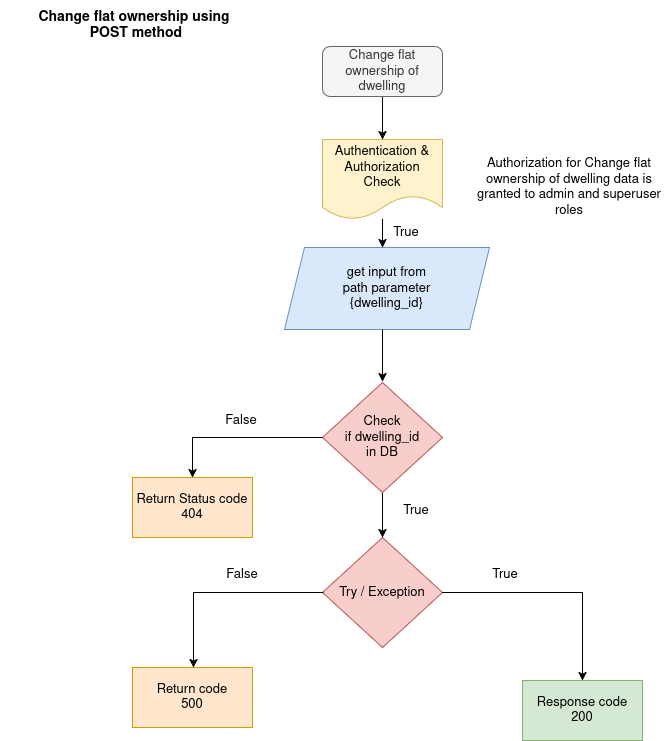

The diagram above was exported from draw.io. Its source (the exported page's mxGraphModel, read from the mxfile embedded in the PNG):
<mxGraphModel dx="1426" dy="733" grid="1" gridSize="10" guides="1" tooltips="1" connect="1" arrows="1" fold="1" page="1" pageScale="1" pageWidth="827" pageHeight="1169" math="0" shadow="0">
  <root>
    <mxCell id="0" />
    <mxCell id="1" parent="0" />
    <mxCell id="63uaGVkXgXYaxnLglhQI-1" value="&lt;div&gt;Change flat ownership using&amp;nbsp;&lt;/div&gt;&lt;div&gt;POST method&lt;/div&gt;" style="text;html=1;align=center;verticalAlign=middle;whiteSpace=wrap;rounded=0;strokeWidth=1;fontStyle=1;fontSize=14;" parent="1" vertex="1">
      <mxGeometry x="8" y="61" width="272" height="50" as="geometry" />
    </mxCell>
    <mxCell id="63uaGVkXgXYaxnLglhQI-2" style="edgeStyle=orthogonalEdgeStyle;rounded=0;orthogonalLoop=1;jettySize=auto;html=1;exitX=0.5;exitY=1;exitDx=0;exitDy=0;entryX=0.5;entryY=0;entryDx=0;entryDy=0;align=center;verticalAlign=middle;fontStyle=0;horizontal=1;fontSize=13;labelPosition=center;verticalLabelPosition=middle;" parent="1" source="63uaGVkXgXYaxnLglhQI-3" target="63uaGVkXgXYaxnLglhQI-5" edge="1">
      <mxGeometry relative="1" as="geometry" />
    </mxCell>
    <mxCell id="63uaGVkXgXYaxnLglhQI-3" value="Change flat ownership of dwelling " style="rounded=1;whiteSpace=wrap;html=1;fillColor=#f5f5f5;fontColor=#333333;strokeColor=#666666;align=center;verticalAlign=middle;fontStyle=0;horizontal=1;fontSize=13;labelPosition=center;verticalLabelPosition=middle;" parent="1" vertex="1">
      <mxGeometry x="330" y="107" width="120" height="50" as="geometry" />
    </mxCell>
    <mxCell id="63uaGVkXgXYaxnLglhQI-4" value="" style="edgeStyle=orthogonalEdgeStyle;rounded=0;orthogonalLoop=1;jettySize=auto;html=1;align=center;verticalAlign=middle;fontStyle=0;horizontal=1;fontSize=13;labelPosition=center;verticalLabelPosition=middle;" parent="1" source="63uaGVkXgXYaxnLglhQI-5" edge="1">
      <mxGeometry relative="1" as="geometry">
        <mxPoint x="390" y="308" as="targetPoint" />
      </mxGeometry>
    </mxCell>
    <mxCell id="63uaGVkXgXYaxnLglhQI-5" value="&lt;div style=&quot;font-size: 13px;&quot;&gt;Authentication &amp;amp; &lt;br style=&quot;font-size: 13px;&quot;&gt;&lt;/div&gt;&lt;div style=&quot;font-size: 13px;&quot;&gt;Authorization&lt;/div&gt;&lt;div style=&quot;font-size: 13px;&quot;&gt;Check&lt;br style=&quot;font-size: 13px;&quot;&gt;&lt;/div&gt;" style="shape=document;whiteSpace=wrap;html=1;boundedLbl=1;fillColor=#fff2cc;strokeColor=#d6b656;align=center;verticalAlign=middle;fontStyle=0;horizontal=1;fontSize=13;labelPosition=center;verticalLabelPosition=middle;" parent="1" vertex="1">
      <mxGeometry x="330" y="200" width="120" height="80" as="geometry" />
    </mxCell>
    <mxCell id="63uaGVkXgXYaxnLglhQI-9" value="Try / Exception" style="rhombus;whiteSpace=wrap;html=1;fillColor=#f8cecc;strokeColor=#b85450;align=center;verticalAlign=middle;fontStyle=0;horizontal=1;fontSize=13;labelPosition=center;verticalLabelPosition=middle;" parent="1" vertex="1">
      <mxGeometry x="330" y="598" width="120" height="110" as="geometry" />
    </mxCell>
    <mxCell id="63uaGVkXgXYaxnLglhQI-10" value="&lt;div style=&quot;font-size: 13px;&quot;&gt;Return code&lt;/div&gt;&lt;div style=&quot;font-size: 13px;&quot;&gt;500&lt;br style=&quot;font-size: 13px;&quot;&gt;&lt;/div&gt;" style="rounded=0;whiteSpace=wrap;html=1;fillColor=#ffe6cc;strokeColor=#d79b00;fontSize=13;" parent="1" vertex="1">
      <mxGeometry x="140" y="728" width="120" height="60" as="geometry" />
    </mxCell>
    <mxCell id="63uaGVkXgXYaxnLglhQI-11" value="&lt;div style=&quot;font-size: 13px;&quot;&gt;Response code &lt;br style=&quot;font-size: 13px;&quot;&gt;&lt;/div&gt;&lt;div style=&quot;font-size: 13px;&quot;&gt;200&lt;/div&gt;" style="rounded=0;whiteSpace=wrap;html=1;fillColor=#d5e8d4;strokeColor=#82b366;align=center;verticalAlign=middle;fontStyle=0;horizontal=1;fontSize=13;labelPosition=center;verticalLabelPosition=middle;" parent="1" vertex="1">
      <mxGeometry x="530" y="741" width="120" height="60" as="geometry" />
    </mxCell>
    <mxCell id="63uaGVkXgXYaxnLglhQI-14" value="" style="endArrow=classic;html=1;rounded=0;align=center;verticalAlign=middle;fontStyle=0;horizontal=1;fontSize=13;labelPosition=center;verticalLabelPosition=middle;" parent="1" edge="1">
      <mxGeometry width="50" height="50" relative="1" as="geometry">
        <mxPoint x="450" y="653" as="sourcePoint" />
        <mxPoint x="590" y="741" as="targetPoint" />
        <Array as="points">
          <mxPoint x="590" y="653" />
        </Array>
      </mxGeometry>
    </mxCell>
    <mxCell id="63uaGVkXgXYaxnLglhQI-15" value="" style="endArrow=classic;html=1;rounded=0;align=center;verticalAlign=middle;fontStyle=0;horizontal=1;fontSize=13;labelPosition=center;verticalLabelPosition=middle;" parent="1" edge="1">
      <mxGeometry width="50" height="50" relative="1" as="geometry">
        <mxPoint x="331" y="653" as="sourcePoint" />
        <mxPoint x="201" y="728" as="targetPoint" />
        <Array as="points">
          <mxPoint x="201" y="653" />
        </Array>
      </mxGeometry>
    </mxCell>
    <mxCell id="63uaGVkXgXYaxnLglhQI-16" value="False" style="text;html=1;align=center;verticalAlign=middle;whiteSpace=wrap;rounded=0;fontStyle=0;horizontal=1;fontSize=13;labelPosition=center;verticalLabelPosition=middle;" parent="1" vertex="1">
      <mxGeometry x="220" y="620" width="60" height="30" as="geometry" />
    </mxCell>
    <mxCell id="63uaGVkXgXYaxnLglhQI-17" value="True" style="text;html=1;align=center;verticalAlign=middle;whiteSpace=wrap;rounded=0;fontStyle=0;horizontal=1;fontSize=13;labelPosition=center;verticalLabelPosition=middle;" parent="1" vertex="1">
      <mxGeometry x="460" y="620" width="106" height="30" as="geometry" />
    </mxCell>
    <mxCell id="63uaGVkXgXYaxnLglhQI-19" value="True" style="text;html=1;align=center;verticalAlign=middle;whiteSpace=wrap;rounded=0;fontStyle=0;horizontal=1;fontSize=13;labelPosition=center;verticalLabelPosition=middle;" parent="1" vertex="1">
      <mxGeometry x="361" y="278" width="106" height="30" as="geometry" />
    </mxCell>
    <mxCell id="63uaGVkXgXYaxnLglhQI-20" value="Authorization for&amp;nbsp;Change flat ownership of dwelling   data is granted to admin and superuser roles" style="text;html=1;align=center;verticalAlign=middle;whiteSpace=wrap;rounded=0;fontSize=13;" parent="1" vertex="1">
      <mxGeometry x="477" y="218" width="200" height="60" as="geometry" />
    </mxCell>
    <mxCell id="63uaGVkXgXYaxnLglhQI-21" value="&lt;div&gt;get input from &lt;br&gt;&lt;/div&gt;&lt;div&gt;path parameter&lt;/div&gt;&lt;div&gt;{dwelling_id} &lt;br&gt;&lt;/div&gt;" style="shape=parallelogram;perimeter=parallelogramPerimeter;whiteSpace=wrap;html=1;fixedSize=1;fillColor=#dae8fc;strokeColor=#6c8ebf;align=center;verticalAlign=middle;fontStyle=0;horizontal=1;fontSize=13;labelPosition=center;verticalLabelPosition=middle;" parent="1" vertex="1">
      <mxGeometry x="292" y="308" width="205" height="82" as="geometry" />
    </mxCell>
    <mxCell id="63uaGVkXgXYaxnLglhQI-22" value="" style="edgeStyle=orthogonalEdgeStyle;rounded=0;orthogonalLoop=1;jettySize=auto;html=1;" parent="1" source="63uaGVkXgXYaxnLglhQI-23" edge="1">
      <mxGeometry relative="1" as="geometry">
        <mxPoint x="390" y="598" as="targetPoint" />
      </mxGeometry>
    </mxCell>
    <mxCell id="63uaGVkXgXYaxnLglhQI-23" value="&lt;div&gt;Check&lt;/div&gt;&lt;div&gt;if dwelling_id&lt;/div&gt;&lt;div&gt;in DB&lt;br&gt;&lt;/div&gt;" style="rhombus;whiteSpace=wrap;html=1;fillColor=#f8cecc;strokeColor=#b85450;align=center;verticalAlign=middle;fontStyle=0;horizontal=1;fontSize=13;labelPosition=center;verticalLabelPosition=middle;" parent="1" vertex="1">
      <mxGeometry x="330" y="443" width="120" height="110" as="geometry" />
    </mxCell>
    <mxCell id="63uaGVkXgXYaxnLglhQI-24" value="&lt;div style=&quot;font-size: 13px;&quot;&gt;Return Status code&lt;/div&gt;&lt;div style=&quot;font-size: 13px;&quot;&gt;404&lt;br style=&quot;font-size: 13px;&quot;&gt;&lt;/div&gt;" style="rounded=0;whiteSpace=wrap;html=1;fillColor=#ffe6cc;strokeColor=#d79b00;fontSize=13;" parent="1" vertex="1">
      <mxGeometry x="140" y="538" width="120" height="60" as="geometry" />
    </mxCell>
    <mxCell id="63uaGVkXgXYaxnLglhQI-25" value="" style="endArrow=classic;html=1;rounded=0;align=center;verticalAlign=middle;fontStyle=0;horizontal=1;fontSize=13;labelPosition=center;verticalLabelPosition=middle;entryX=0.5;entryY=0;entryDx=0;entryDy=0;" parent="1" target="63uaGVkXgXYaxnLglhQI-24" edge="1">
      <mxGeometry width="50" height="50" relative="1" as="geometry">
        <mxPoint x="330" y="498" as="sourcePoint" />
        <mxPoint x="200" y="532" as="targetPoint" />
        <Array as="points">
          <mxPoint x="200" y="498" />
        </Array>
      </mxGeometry>
    </mxCell>
    <mxCell id="63uaGVkXgXYaxnLglhQI-26" value="False" style="text;html=1;align=center;verticalAlign=middle;whiteSpace=wrap;rounded=0;fontStyle=0;horizontal=1;fontSize=13;labelPosition=center;verticalLabelPosition=middle;" parent="1" vertex="1">
      <mxGeometry x="219" y="466" width="60" height="30" as="geometry" />
    </mxCell>
    <mxCell id="63uaGVkXgXYaxnLglhQI-29" value="True" style="text;html=1;align=center;verticalAlign=middle;whiteSpace=wrap;rounded=0;fontStyle=0;horizontal=1;fontSize=13;labelPosition=center;verticalLabelPosition=middle;" parent="1" vertex="1">
      <mxGeometry x="371" y="556" width="106" height="30" as="geometry" />
    </mxCell>
    <mxCell id="3xs9Cnpo9ODESNl1VlZz-2" style="edgeStyle=orthogonalEdgeStyle;rounded=0;orthogonalLoop=1;jettySize=auto;html=1;exitX=0.5;exitY=1;exitDx=0;exitDy=0;align=center;verticalAlign=middle;fontStyle=0;horizontal=1;fontSize=13;labelPosition=center;verticalLabelPosition=middle;" parent="1" edge="1">
      <mxGeometry relative="1" as="geometry">
        <mxPoint x="390" y="390" as="sourcePoint" />
        <mxPoint x="390" y="442" as="targetPoint" />
      </mxGeometry>
    </mxCell>
  </root>
</mxGraphModel>